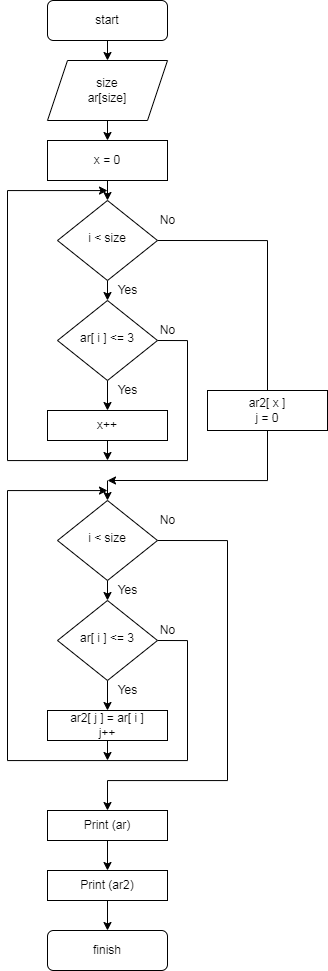

The diagram above was exported from draw.io. Its source (the exported page's mxGraphModel, read from the mxfile embedded in the PNG):
<mxGraphModel dx="1384" dy="731" grid="1" gridSize="10" guides="1" tooltips="1" connect="1" arrows="1" fold="1" page="1" pageScale="1" pageWidth="827" pageHeight="1169" math="0" shadow="0">
  <root>
    <mxCell id="WIyWlLk6GJQsqaUBKTNV-0" />
    <mxCell id="WIyWlLk6GJQsqaUBKTNV-1" parent="WIyWlLk6GJQsqaUBKTNV-0" />
    <mxCell id="yxC1FpOStXMnuXoIVn_p-8" style="edgeStyle=orthogonalEdgeStyle;rounded=0;orthogonalLoop=1;jettySize=auto;html=1;exitX=0.5;exitY=1;exitDx=0;exitDy=0;entryX=0.5;entryY=0;entryDx=0;entryDy=0;" edge="1" parent="WIyWlLk6GJQsqaUBKTNV-1" source="WIyWlLk6GJQsqaUBKTNV-3" target="yxC1FpOStXMnuXoIVn_p-0">
      <mxGeometry relative="1" as="geometry" />
    </mxCell>
    <mxCell id="WIyWlLk6GJQsqaUBKTNV-3" value="start" style="rounded=1;whiteSpace=wrap;html=1;fontSize=12;glass=0;strokeWidth=1;shadow=0;" parent="WIyWlLk6GJQsqaUBKTNV-1" vertex="1">
      <mxGeometry x="180" y="10" width="120" height="40" as="geometry" />
    </mxCell>
    <mxCell id="yxC1FpOStXMnuXoIVn_p-6" style="edgeStyle=orthogonalEdgeStyle;rounded=0;orthogonalLoop=1;jettySize=auto;html=1;exitX=0.5;exitY=1;exitDx=0;exitDy=0;entryX=0.5;entryY=0;entryDx=0;entryDy=0;" edge="1" parent="WIyWlLk6GJQsqaUBKTNV-1" source="WIyWlLk6GJQsqaUBKTNV-6" target="WIyWlLk6GJQsqaUBKTNV-10">
      <mxGeometry relative="1" as="geometry" />
    </mxCell>
    <mxCell id="yxC1FpOStXMnuXoIVn_p-19" style="edgeStyle=orthogonalEdgeStyle;rounded=0;orthogonalLoop=1;jettySize=auto;html=1;exitX=1;exitY=0.5;exitDx=0;exitDy=0;" edge="1" parent="WIyWlLk6GJQsqaUBKTNV-1" source="WIyWlLk6GJQsqaUBKTNV-6">
      <mxGeometry relative="1" as="geometry">
        <mxPoint x="240" y="490" as="targetPoint" />
        <Array as="points">
          <mxPoint x="400" y="250" />
          <mxPoint x="400" y="490" />
        </Array>
      </mxGeometry>
    </mxCell>
    <mxCell id="WIyWlLk6GJQsqaUBKTNV-6" value="i &amp;lt; size" style="rhombus;whiteSpace=wrap;html=1;shadow=0;fontFamily=Helvetica;fontSize=12;align=center;strokeWidth=1;spacing=6;spacingTop=-4;" parent="WIyWlLk6GJQsqaUBKTNV-1" vertex="1">
      <mxGeometry x="190" y="210" width="100" height="80" as="geometry" />
    </mxCell>
    <mxCell id="yxC1FpOStXMnuXoIVn_p-4" style="edgeStyle=orthogonalEdgeStyle;rounded=0;orthogonalLoop=1;jettySize=auto;html=1;exitX=0.5;exitY=1;exitDx=0;exitDy=0;" edge="1" parent="WIyWlLk6GJQsqaUBKTNV-1" source="WIyWlLk6GJQsqaUBKTNV-10">
      <mxGeometry relative="1" as="geometry">
        <mxPoint x="240" y="420" as="targetPoint" />
      </mxGeometry>
    </mxCell>
    <mxCell id="yxC1FpOStXMnuXoIVn_p-14" style="edgeStyle=orthogonalEdgeStyle;rounded=0;orthogonalLoop=1;jettySize=auto;html=1;exitX=1;exitY=0.5;exitDx=0;exitDy=0;" edge="1" parent="WIyWlLk6GJQsqaUBKTNV-1" source="WIyWlLk6GJQsqaUBKTNV-10">
      <mxGeometry relative="1" as="geometry">
        <mxPoint x="240" y="200" as="targetPoint" />
        <Array as="points">
          <mxPoint x="320" y="350" />
          <mxPoint x="320" y="470" />
          <mxPoint x="140" y="470" />
          <mxPoint x="140" y="200" />
          <mxPoint x="240" y="200" />
        </Array>
      </mxGeometry>
    </mxCell>
    <mxCell id="WIyWlLk6GJQsqaUBKTNV-10" value="ar[ i ] &amp;lt;= 3" style="rhombus;whiteSpace=wrap;html=1;shadow=0;fontFamily=Helvetica;fontSize=12;align=center;strokeWidth=1;spacing=6;spacingTop=-4;" parent="WIyWlLk6GJQsqaUBKTNV-1" vertex="1">
      <mxGeometry x="190" y="310" width="100" height="80" as="geometry" />
    </mxCell>
    <mxCell id="yxC1FpOStXMnuXoIVn_p-7" style="edgeStyle=orthogonalEdgeStyle;rounded=0;orthogonalLoop=1;jettySize=auto;html=1;exitX=0.5;exitY=1;exitDx=0;exitDy=0;entryX=0.5;entryY=0;entryDx=0;entryDy=0;" edge="1" parent="WIyWlLk6GJQsqaUBKTNV-1" source="yxC1FpOStXMnuXoIVn_p-0" target="yxC1FpOStXMnuXoIVn_p-2">
      <mxGeometry relative="1" as="geometry" />
    </mxCell>
    <mxCell id="yxC1FpOStXMnuXoIVn_p-0" value="size&lt;br&gt;ar[size]" style="shape=parallelogram;perimeter=parallelogramPerimeter;whiteSpace=wrap;html=1;fixedSize=1;" vertex="1" parent="WIyWlLk6GJQsqaUBKTNV-1">
      <mxGeometry x="180" y="70" width="120" height="60" as="geometry" />
    </mxCell>
    <mxCell id="yxC1FpOStXMnuXoIVn_p-5" style="edgeStyle=orthogonalEdgeStyle;rounded=0;orthogonalLoop=1;jettySize=auto;html=1;exitX=0.5;exitY=0;exitDx=0;exitDy=0;entryX=0.5;entryY=0;entryDx=0;entryDy=0;" edge="1" parent="WIyWlLk6GJQsqaUBKTNV-1" source="WIyWlLk6GJQsqaUBKTNV-6" target="WIyWlLk6GJQsqaUBKTNV-6">
      <mxGeometry relative="1" as="geometry" />
    </mxCell>
    <mxCell id="yxC1FpOStXMnuXoIVn_p-15" style="edgeStyle=orthogonalEdgeStyle;rounded=0;orthogonalLoop=1;jettySize=auto;html=1;exitX=0.5;exitY=1;exitDx=0;exitDy=0;entryX=0.5;entryY=0;entryDx=0;entryDy=0;" edge="1" parent="WIyWlLk6GJQsqaUBKTNV-1" source="yxC1FpOStXMnuXoIVn_p-2" target="WIyWlLk6GJQsqaUBKTNV-6">
      <mxGeometry relative="1" as="geometry">
        <mxPoint x="240" y="200" as="targetPoint" />
      </mxGeometry>
    </mxCell>
    <mxCell id="yxC1FpOStXMnuXoIVn_p-2" value="x = 0" style="rounded=0;whiteSpace=wrap;html=1;" vertex="1" parent="WIyWlLk6GJQsqaUBKTNV-1">
      <mxGeometry x="180" y="150" width="120" height="40" as="geometry" />
    </mxCell>
    <mxCell id="yxC1FpOStXMnuXoIVn_p-10" style="edgeStyle=orthogonalEdgeStyle;rounded=0;orthogonalLoop=1;jettySize=auto;html=1;exitX=0.5;exitY=1;exitDx=0;exitDy=0;" edge="1" parent="WIyWlLk6GJQsqaUBKTNV-1" source="yxC1FpOStXMnuXoIVn_p-9">
      <mxGeometry relative="1" as="geometry">
        <mxPoint x="240" y="470" as="targetPoint" />
      </mxGeometry>
    </mxCell>
    <mxCell id="yxC1FpOStXMnuXoIVn_p-9" value="x++" style="rounded=0;whiteSpace=wrap;html=1;" vertex="1" parent="WIyWlLk6GJQsqaUBKTNV-1">
      <mxGeometry x="180" y="420" width="120" height="30" as="geometry" />
    </mxCell>
    <mxCell id="yxC1FpOStXMnuXoIVn_p-16" value="Yes" style="text;html=1;align=center;verticalAlign=middle;resizable=0;points=[];autosize=1;strokeColor=none;fillColor=none;" vertex="1" parent="WIyWlLk6GJQsqaUBKTNV-1">
      <mxGeometry x="240" y="285" width="40" height="30" as="geometry" />
    </mxCell>
    <mxCell id="yxC1FpOStXMnuXoIVn_p-17" value="No" style="text;html=1;align=center;verticalAlign=middle;resizable=0;points=[];autosize=1;strokeColor=none;fillColor=none;" vertex="1" parent="WIyWlLk6GJQsqaUBKTNV-1">
      <mxGeometry x="280" y="325" width="40" height="30" as="geometry" />
    </mxCell>
    <mxCell id="yxC1FpOStXMnuXoIVn_p-18" value="Yes" style="text;html=1;align=center;verticalAlign=middle;resizable=0;points=[];autosize=1;strokeColor=none;fillColor=none;" vertex="1" parent="WIyWlLk6GJQsqaUBKTNV-1">
      <mxGeometry x="240" y="385" width="40" height="30" as="geometry" />
    </mxCell>
    <mxCell id="yxC1FpOStXMnuXoIVn_p-20" value="No" style="text;html=1;align=center;verticalAlign=middle;resizable=0;points=[];autosize=1;strokeColor=none;fillColor=none;" vertex="1" parent="WIyWlLk6GJQsqaUBKTNV-1">
      <mxGeometry x="280" y="215" width="40" height="30" as="geometry" />
    </mxCell>
    <mxCell id="yxC1FpOStXMnuXoIVn_p-21" value="ar2[ x ]&lt;br&gt;j = 0" style="rounded=0;whiteSpace=wrap;html=1;" vertex="1" parent="WIyWlLk6GJQsqaUBKTNV-1">
      <mxGeometry x="340" y="400" width="120" height="40" as="geometry" />
    </mxCell>
    <mxCell id="yxC1FpOStXMnuXoIVn_p-23" style="edgeStyle=orthogonalEdgeStyle;rounded=0;orthogonalLoop=1;jettySize=auto;html=1;exitX=0.5;exitY=1;exitDx=0;exitDy=0;entryX=0.5;entryY=0;entryDx=0;entryDy=0;" edge="1" parent="WIyWlLk6GJQsqaUBKTNV-1" source="yxC1FpOStXMnuXoIVn_p-24" target="yxC1FpOStXMnuXoIVn_p-27">
      <mxGeometry relative="1" as="geometry" />
    </mxCell>
    <mxCell id="yxC1FpOStXMnuXoIVn_p-36" style="edgeStyle=orthogonalEdgeStyle;rounded=0;orthogonalLoop=1;jettySize=auto;html=1;exitX=1;exitY=0.5;exitDx=0;exitDy=0;entryX=0.5;entryY=0;entryDx=0;entryDy=0;" edge="1" parent="WIyWlLk6GJQsqaUBKTNV-1" source="yxC1FpOStXMnuXoIVn_p-24" target="yxC1FpOStXMnuXoIVn_p-41">
      <mxGeometry relative="1" as="geometry">
        <mxPoint x="240" y="790" as="targetPoint" />
        <Array as="points">
          <mxPoint x="360" y="550" />
          <mxPoint x="360" y="790" />
          <mxPoint x="240" y="790" />
        </Array>
      </mxGeometry>
    </mxCell>
    <mxCell id="yxC1FpOStXMnuXoIVn_p-24" value="i &amp;lt; size" style="rhombus;whiteSpace=wrap;html=1;shadow=0;fontFamily=Helvetica;fontSize=12;align=center;strokeWidth=1;spacing=6;spacingTop=-4;" vertex="1" parent="WIyWlLk6GJQsqaUBKTNV-1">
      <mxGeometry x="190" y="510" width="100" height="80" as="geometry" />
    </mxCell>
    <mxCell id="yxC1FpOStXMnuXoIVn_p-25" style="edgeStyle=orthogonalEdgeStyle;rounded=0;orthogonalLoop=1;jettySize=auto;html=1;exitX=0.5;exitY=1;exitDx=0;exitDy=0;" edge="1" parent="WIyWlLk6GJQsqaUBKTNV-1" source="yxC1FpOStXMnuXoIVn_p-27">
      <mxGeometry relative="1" as="geometry">
        <mxPoint x="240" y="720" as="targetPoint" />
      </mxGeometry>
    </mxCell>
    <mxCell id="yxC1FpOStXMnuXoIVn_p-26" style="edgeStyle=orthogonalEdgeStyle;rounded=0;orthogonalLoop=1;jettySize=auto;html=1;exitX=1;exitY=0.5;exitDx=0;exitDy=0;" edge="1" parent="WIyWlLk6GJQsqaUBKTNV-1" source="yxC1FpOStXMnuXoIVn_p-27">
      <mxGeometry relative="1" as="geometry">
        <mxPoint x="240" y="500" as="targetPoint" />
        <Array as="points">
          <mxPoint x="320" y="650" />
          <mxPoint x="320" y="770" />
          <mxPoint x="140" y="770" />
          <mxPoint x="140" y="500" />
          <mxPoint x="240" y="500" />
        </Array>
      </mxGeometry>
    </mxCell>
    <mxCell id="yxC1FpOStXMnuXoIVn_p-27" value="ar[ i ] &amp;lt;= 3" style="rhombus;whiteSpace=wrap;html=1;shadow=0;fontFamily=Helvetica;fontSize=12;align=center;strokeWidth=1;spacing=6;spacingTop=-4;" vertex="1" parent="WIyWlLk6GJQsqaUBKTNV-1">
      <mxGeometry x="190" y="610" width="100" height="80" as="geometry" />
    </mxCell>
    <mxCell id="yxC1FpOStXMnuXoIVn_p-28" style="edgeStyle=orthogonalEdgeStyle;rounded=0;orthogonalLoop=1;jettySize=auto;html=1;exitX=0.5;exitY=0;exitDx=0;exitDy=0;entryX=0.5;entryY=0;entryDx=0;entryDy=0;" edge="1" parent="WIyWlLk6GJQsqaUBKTNV-1" source="yxC1FpOStXMnuXoIVn_p-24" target="yxC1FpOStXMnuXoIVn_p-24">
      <mxGeometry relative="1" as="geometry" />
    </mxCell>
    <mxCell id="yxC1FpOStXMnuXoIVn_p-29" style="edgeStyle=orthogonalEdgeStyle;rounded=0;orthogonalLoop=1;jettySize=auto;html=1;exitX=0.5;exitY=1;exitDx=0;exitDy=0;entryX=0.5;entryY=0;entryDx=0;entryDy=0;" edge="1" parent="WIyWlLk6GJQsqaUBKTNV-1" target="yxC1FpOStXMnuXoIVn_p-24">
      <mxGeometry relative="1" as="geometry">
        <mxPoint x="240" y="500" as="targetPoint" />
        <mxPoint x="240" y="490" as="sourcePoint" />
      </mxGeometry>
    </mxCell>
    <mxCell id="yxC1FpOStXMnuXoIVn_p-30" style="edgeStyle=orthogonalEdgeStyle;rounded=0;orthogonalLoop=1;jettySize=auto;html=1;exitX=0.5;exitY=1;exitDx=0;exitDy=0;" edge="1" parent="WIyWlLk6GJQsqaUBKTNV-1" source="yxC1FpOStXMnuXoIVn_p-31">
      <mxGeometry relative="1" as="geometry">
        <mxPoint x="240" y="770" as="targetPoint" />
      </mxGeometry>
    </mxCell>
    <mxCell id="yxC1FpOStXMnuXoIVn_p-31" value="ar2[ j ] = ar[ i ]&lt;br&gt;j++" style="rounded=0;whiteSpace=wrap;html=1;" vertex="1" parent="WIyWlLk6GJQsqaUBKTNV-1">
      <mxGeometry x="180" y="720" width="120" height="30" as="geometry" />
    </mxCell>
    <mxCell id="yxC1FpOStXMnuXoIVn_p-32" value="Yes" style="text;html=1;align=center;verticalAlign=middle;resizable=0;points=[];autosize=1;strokeColor=none;fillColor=none;" vertex="1" parent="WIyWlLk6GJQsqaUBKTNV-1">
      <mxGeometry x="240" y="585" width="40" height="30" as="geometry" />
    </mxCell>
    <mxCell id="yxC1FpOStXMnuXoIVn_p-33" value="No" style="text;html=1;align=center;verticalAlign=middle;resizable=0;points=[];autosize=1;strokeColor=none;fillColor=none;" vertex="1" parent="WIyWlLk6GJQsqaUBKTNV-1">
      <mxGeometry x="280" y="625" width="40" height="30" as="geometry" />
    </mxCell>
    <mxCell id="yxC1FpOStXMnuXoIVn_p-34" value="Yes" style="text;html=1;align=center;verticalAlign=middle;resizable=0;points=[];autosize=1;strokeColor=none;fillColor=none;" vertex="1" parent="WIyWlLk6GJQsqaUBKTNV-1">
      <mxGeometry x="240" y="685" width="40" height="30" as="geometry" />
    </mxCell>
    <mxCell id="yxC1FpOStXMnuXoIVn_p-35" value="No" style="text;html=1;align=center;verticalAlign=middle;resizable=0;points=[];autosize=1;strokeColor=none;fillColor=none;" vertex="1" parent="WIyWlLk6GJQsqaUBKTNV-1">
      <mxGeometry x="280" y="515" width="40" height="30" as="geometry" />
    </mxCell>
    <mxCell id="yxC1FpOStXMnuXoIVn_p-44" style="edgeStyle=orthogonalEdgeStyle;rounded=0;orthogonalLoop=1;jettySize=auto;html=1;exitX=0.5;exitY=1;exitDx=0;exitDy=0;entryX=0.5;entryY=0;entryDx=0;entryDy=0;" edge="1" parent="WIyWlLk6GJQsqaUBKTNV-1" source="yxC1FpOStXMnuXoIVn_p-41" target="yxC1FpOStXMnuXoIVn_p-42">
      <mxGeometry relative="1" as="geometry" />
    </mxCell>
    <mxCell id="yxC1FpOStXMnuXoIVn_p-41" value="Print (ar)" style="rounded=0;whiteSpace=wrap;html=1;" vertex="1" parent="WIyWlLk6GJQsqaUBKTNV-1">
      <mxGeometry x="180" y="820" width="120" height="30" as="geometry" />
    </mxCell>
    <mxCell id="yxC1FpOStXMnuXoIVn_p-45" style="edgeStyle=orthogonalEdgeStyle;rounded=0;orthogonalLoop=1;jettySize=auto;html=1;exitX=0.5;exitY=1;exitDx=0;exitDy=0;entryX=0.5;entryY=0;entryDx=0;entryDy=0;" edge="1" parent="WIyWlLk6GJQsqaUBKTNV-1" source="yxC1FpOStXMnuXoIVn_p-42" target="yxC1FpOStXMnuXoIVn_p-43">
      <mxGeometry relative="1" as="geometry" />
    </mxCell>
    <mxCell id="yxC1FpOStXMnuXoIVn_p-42" value="Print (ar2)" style="rounded=0;whiteSpace=wrap;html=1;" vertex="1" parent="WIyWlLk6GJQsqaUBKTNV-1">
      <mxGeometry x="180" y="880" width="120" height="30" as="geometry" />
    </mxCell>
    <mxCell id="yxC1FpOStXMnuXoIVn_p-43" value="finish" style="rounded=1;whiteSpace=wrap;html=1;" vertex="1" parent="WIyWlLk6GJQsqaUBKTNV-1">
      <mxGeometry x="180" y="940" width="120" height="40" as="geometry" />
    </mxCell>
  </root>
</mxGraphModel>